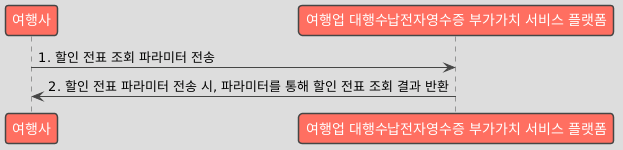

The diagram above was rendered by PlantUML. Its source (embedded in the PNG):
@startuml
!theme toy
skinparam defaultFontName "Microsoft JhengHei"

participant "여행사" as Business
participant "여행업 대행수납전자영수증 부가가치 서비스 플랫폼" as Platform

Business -> Platform : 1. 할인 전표 조회 파라미터 전송
Platform -> Business : 2. 할인 전표 파라미터 전송 시, 파라미터를 통해 할인 전표 조회 결과 반환
@enduml